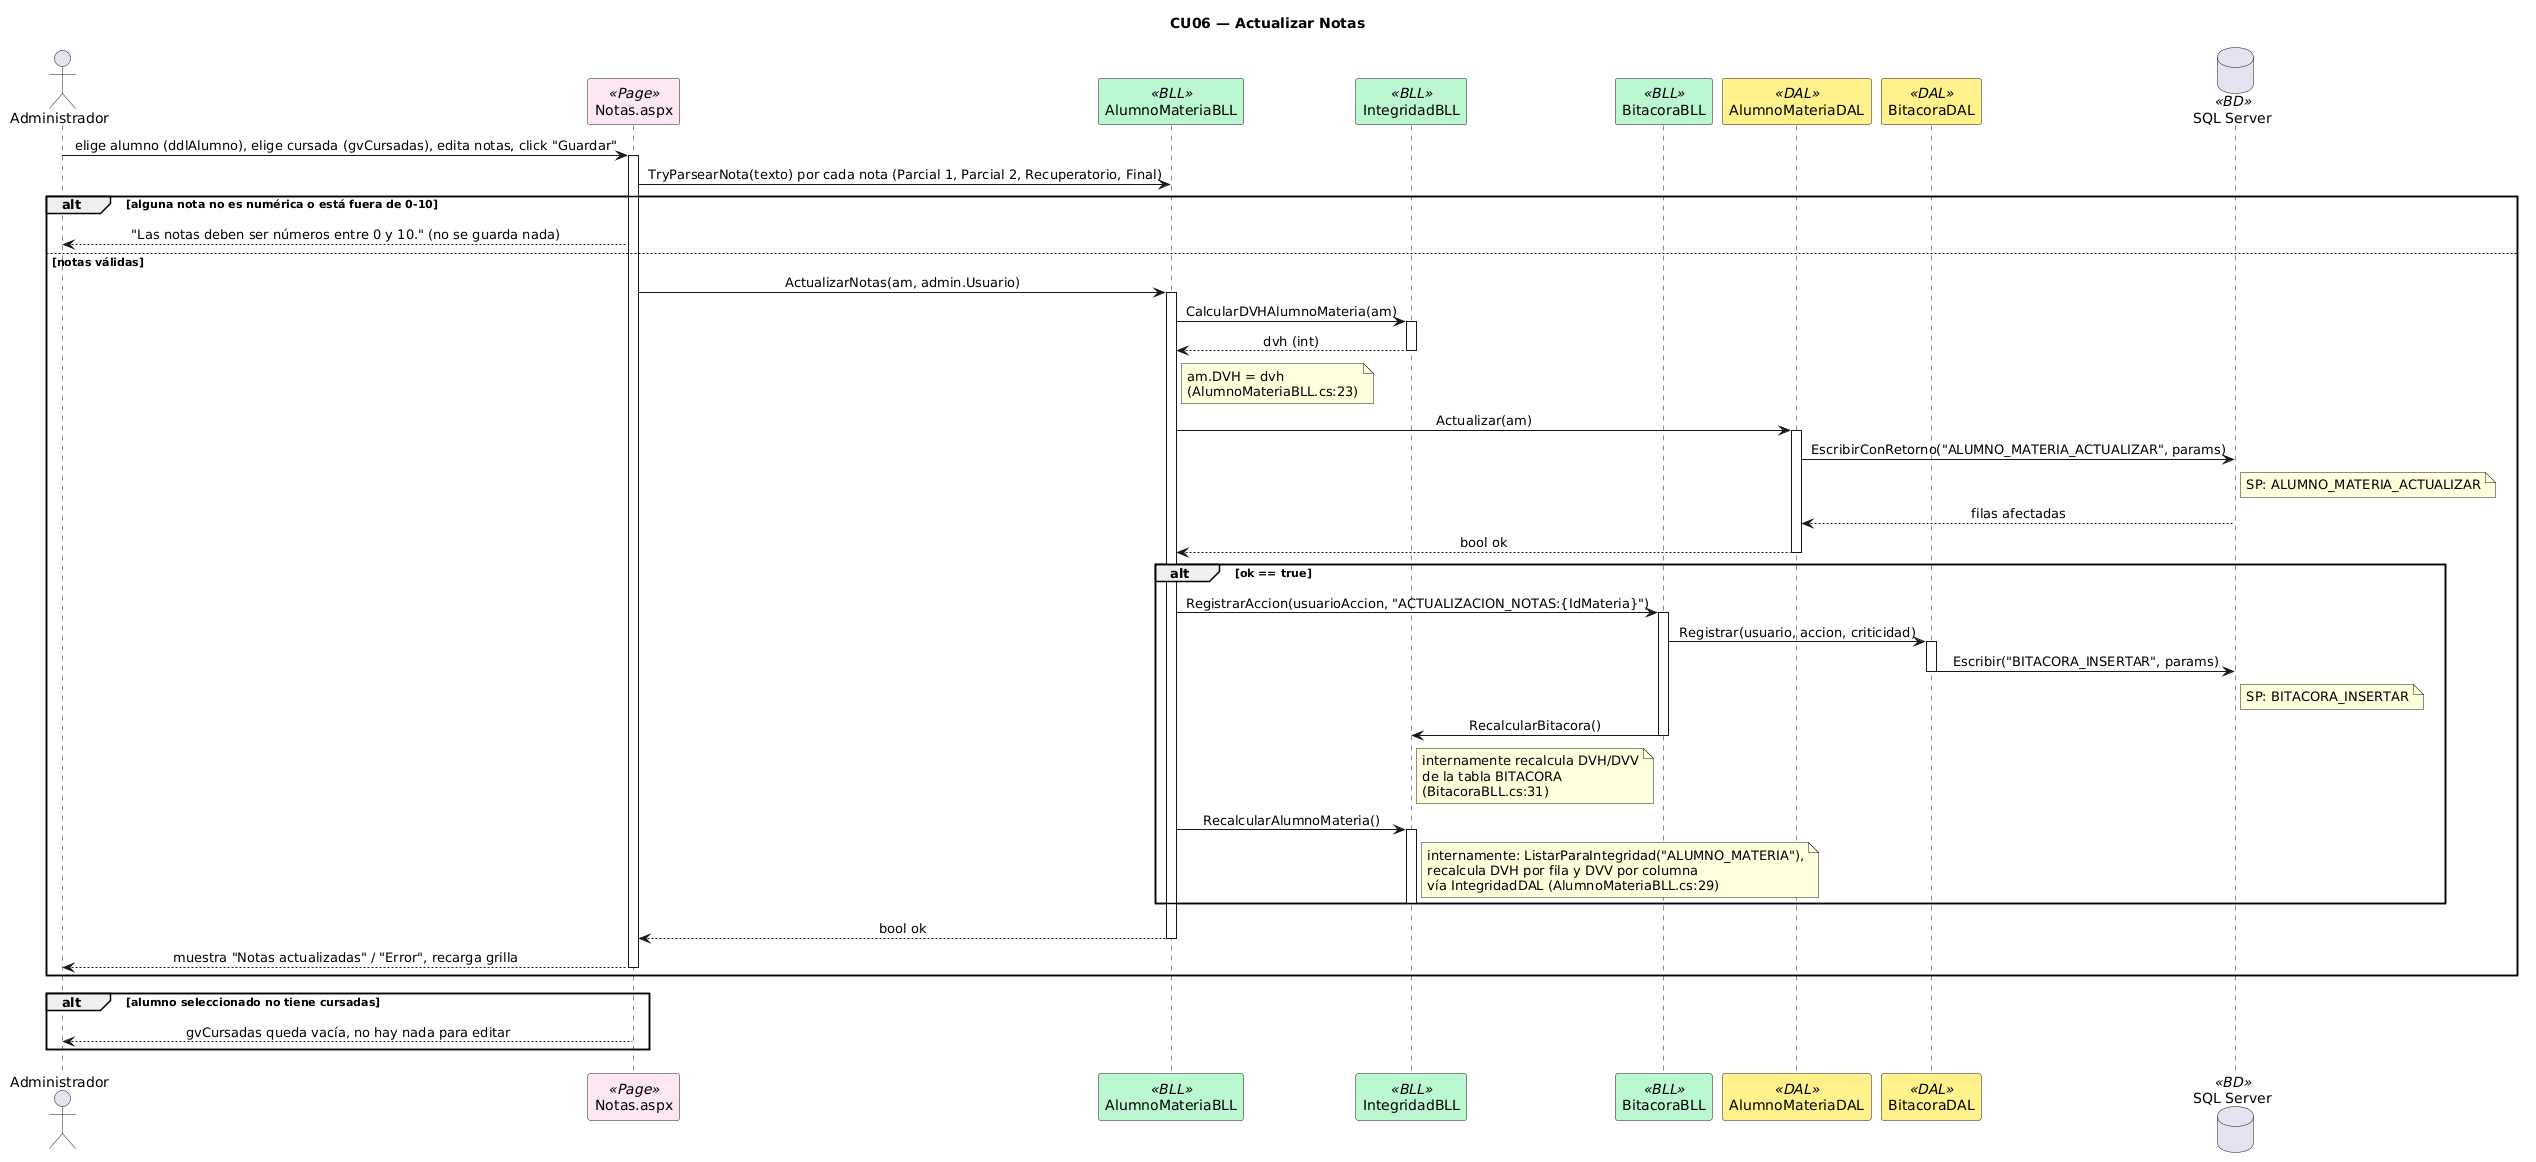

The diagram above was rendered by PlantUML. Its source (embedded in the PNG):
@startuml
title CU06 — Actualizar Notas
skinparam sequenceMessageAlign center
skinparam shadowing false
skinparam sequenceParticipant {
    BackgroundColor<<Page>> #FCE7F3
    BackgroundColor<<BLL>> #BBF7D0
    BackgroundColor<<DAL>> #FEF08A
    BackgroundColor<<BD>> #DBEAFE
}

actor Administrador as ADM
participant "Notas.aspx" as PAGE <<Page>>
participant "AlumnoMateriaBLL" as BLL <<BLL>>
participant "IntegridadBLL" as INTEG <<BLL>>
participant "BitacoraBLL" as BITBLL <<BLL>>
participant "AlumnoMateriaDAL" as DAL <<DAL>>
participant "BitacoraDAL" as BITDAL <<DAL>>
database "SQL Server" as DB <<BD>>

ADM -> PAGE : elige alumno (ddlAlumno), elige cursada (gvCursadas), edita notas, click "Guardar"
activate PAGE

PAGE -> BLL : TryParsearNota(texto) por cada nota (Parcial 1, Parcial 2, Recuperatorio, Final)
alt alguna nota no es numérica o está fuera de 0-10
  PAGE --> ADM : "Las notas deben ser números entre 0 y 10." (no se guarda nada)
else notas válidas
PAGE -> BLL : ActualizarNotas(am, admin.Usuario)
activate BLL

BLL -> INTEG : CalcularDVHAlumnoMateria(am)
activate INTEG
INTEG --> BLL : dvh (int)
deactivate INTEG
note right of BLL
  am.DVH = dvh
  (AlumnoMateriaBLL.cs:23)
end note

BLL -> DAL : Actualizar(am)
activate DAL
DAL -> DB : EscribirConRetorno("ALUMNO_MATERIA_ACTUALIZAR", params)
note right of DB : SP: ALUMNO_MATERIA_ACTUALIZAR
DB --> DAL : filas afectadas
DAL --> BLL : bool ok
deactivate DAL

alt ok == true
  BLL -> BITBLL : RegistrarAccion(usuarioAccion, "ACTUALIZACION_NOTAS:{IdMateria}")
  activate BITBLL
  BITBLL -> BITDAL : Registrar(usuario, accion, criticidad)
  activate BITDAL
  BITDAL -> DB : Escribir("BITACORA_INSERTAR", params)
  note right of DB : SP: BITACORA_INSERTAR
  deactivate BITDAL
  BITBLL -> INTEG : RecalcularBitacora()
  note right of INTEG
    internamente recalcula DVH/DVV
    de la tabla BITACORA
    (BitacoraBLL.cs:31)
  end note
  deactivate BITBLL

  BLL -> INTEG : RecalcularAlumnoMateria()
  activate INTEG
  note right of INTEG
    internamente: ListarParaIntegridad("ALUMNO_MATERIA"),
    recalcula DVH por fila y DVV por columna
    vía IntegridadDAL (AlumnoMateriaBLL.cs:29)
  end note
  deactivate INTEG
end

BLL --> PAGE : bool ok
deactivate BLL

PAGE --> ADM : muestra "Notas actualizadas" / "Error", recarga grilla
deactivate PAGE
end

alt alumno seleccionado no tiene cursadas
  PAGE --> ADM : gvCursadas queda vacía, no hay nada para editar
end
@enduml